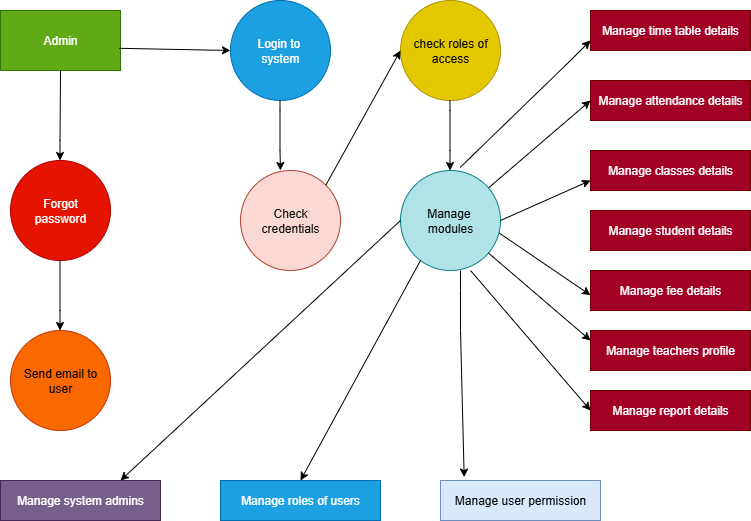

The diagram above was exported from draw.io. Its source (the exported page's mxGraphModel, read from the mxfile embedded in the PNG):
<mxGraphModel dx="1042" dy="562" grid="1" gridSize="10" guides="1" tooltips="1" connect="1" arrows="1" fold="1" page="1" pageScale="1" pageWidth="850" pageHeight="1100" math="0" shadow="0">
  <root>
    <mxCell id="0" />
    <mxCell id="1" parent="0" />
    <mxCell id="fqe8ilnIdOINw5LvS-IC-2" value="Admin" style="rounded=0;whiteSpace=wrap;html=1;fillColor=#60a917;strokeColor=#2D7600;fontColor=#ffffff;" vertex="1" parent="1">
      <mxGeometry x="60" y="60" width="120" height="60" as="geometry" />
    </mxCell>
    <mxCell id="fqe8ilnIdOINw5LvS-IC-3" value="Login to&amp;nbsp;&lt;div&gt;system&lt;/div&gt;" style="ellipse;whiteSpace=wrap;html=1;aspect=fixed;fillColor=#1ba1e2;fontColor=#ffffff;strokeColor=#006EAF;" vertex="1" parent="1">
      <mxGeometry x="290" y="50" width="100" height="100" as="geometry" />
    </mxCell>
    <mxCell id="fqe8ilnIdOINw5LvS-IC-4" value="check roles of&lt;div&gt;access&lt;/div&gt;" style="ellipse;whiteSpace=wrap;html=1;aspect=fixed;fillColor=#e3c800;fontColor=#000000;strokeColor=#B09500;" vertex="1" parent="1">
      <mxGeometry x="460" y="50" width="100" height="100" as="geometry" />
    </mxCell>
    <mxCell id="fqe8ilnIdOINw5LvS-IC-5" value="Check&lt;div&gt;credentials&lt;/div&gt;" style="ellipse;whiteSpace=wrap;html=1;aspect=fixed;fillColor=#fad9d5;strokeColor=#ae4132;gradientDirection=east;fillStyle=solid;" vertex="1" parent="1">
      <mxGeometry x="300" y="220" width="100" height="100" as="geometry" />
    </mxCell>
    <mxCell id="fqe8ilnIdOINw5LvS-IC-6" value="Manage&amp;nbsp;&lt;div&gt;modules&lt;/div&gt;" style="ellipse;whiteSpace=wrap;html=1;aspect=fixed;fillColor=#b0e3e6;strokeColor=#0e8088;" vertex="1" parent="1">
      <mxGeometry x="460" y="220" width="100" height="100" as="geometry" />
    </mxCell>
    <mxCell id="fqe8ilnIdOINw5LvS-IC-7" value="Forgot&lt;div&gt;password&lt;/div&gt;" style="ellipse;whiteSpace=wrap;html=1;aspect=fixed;fillColor=light-dark(#E51400,#FF0080);fontColor=#ffffff;strokeColor=#B20000;" vertex="1" parent="1">
      <mxGeometry x="70" y="210" width="100" height="100" as="geometry" />
    </mxCell>
    <mxCell id="fqe8ilnIdOINw5LvS-IC-8" value="Send email to&lt;div&gt;user&lt;/div&gt;" style="ellipse;whiteSpace=wrap;html=1;aspect=fixed;fillColor=#fa6800;strokeColor=#C73500;fontColor=#000000;" vertex="1" parent="1">
      <mxGeometry x="70" y="380" width="100" height="100" as="geometry" />
    </mxCell>
    <mxCell id="fqe8ilnIdOINw5LvS-IC-9" value="Manage time table details" style="rounded=0;whiteSpace=wrap;html=1;fillColor=#a20025;fontColor=#ffffff;strokeColor=#6F0000;" vertex="1" parent="1">
      <mxGeometry x="650" y="60" width="160" height="40" as="geometry" />
    </mxCell>
    <mxCell id="fqe8ilnIdOINw5LvS-IC-10" value="Manage attendance details" style="rounded=0;whiteSpace=wrap;html=1;fillColor=#a20025;fontColor=#ffffff;strokeColor=#6F0000;" vertex="1" parent="1">
      <mxGeometry x="650" y="130" width="160" height="40" as="geometry" />
    </mxCell>
    <mxCell id="fqe8ilnIdOINw5LvS-IC-11" value="Manage classes details" style="rounded=0;whiteSpace=wrap;html=1;fillColor=#a20025;fontColor=#ffffff;strokeColor=#6F0000;" vertex="1" parent="1">
      <mxGeometry x="650" y="200" width="160" height="40" as="geometry" />
    </mxCell>
    <mxCell id="fqe8ilnIdOINw5LvS-IC-12" value="Manage student details" style="rounded=0;whiteSpace=wrap;html=1;fillColor=#a20025;fontColor=#ffffff;strokeColor=#6F0000;" vertex="1" parent="1">
      <mxGeometry x="650" y="260" width="160" height="40" as="geometry" />
    </mxCell>
    <mxCell id="fqe8ilnIdOINw5LvS-IC-13" value="Manage fee details" style="rounded=0;whiteSpace=wrap;html=1;fillColor=#a20025;fontColor=#ffffff;strokeColor=#6F0000;" vertex="1" parent="1">
      <mxGeometry x="650" y="320" width="160" height="40" as="geometry" />
    </mxCell>
    <mxCell id="fqe8ilnIdOINw5LvS-IC-14" value="Manage teachers profile" style="rounded=0;whiteSpace=wrap;html=1;fillColor=#a20025;fontColor=#ffffff;strokeColor=#6F0000;" vertex="1" parent="1">
      <mxGeometry x="650" y="380" width="160" height="40" as="geometry" />
    </mxCell>
    <mxCell id="fqe8ilnIdOINw5LvS-IC-15" value="Manage report details" style="rounded=0;whiteSpace=wrap;html=1;fillColor=#a20025;fontColor=#ffffff;strokeColor=#6F0000;" vertex="1" parent="1">
      <mxGeometry x="650" y="440" width="160" height="40" as="geometry" />
    </mxCell>
    <mxCell id="fqe8ilnIdOINw5LvS-IC-16" value="Manage system admins" style="rounded=0;whiteSpace=wrap;html=1;fillColor=#76608a;fontColor=#ffffff;strokeColor=#432D57;" vertex="1" parent="1">
      <mxGeometry x="60" y="530" width="160" height="40" as="geometry" />
    </mxCell>
    <mxCell id="fqe8ilnIdOINw5LvS-IC-17" value="Manage roles of users" style="rounded=0;whiteSpace=wrap;html=1;fillColor=#1ba1e2;fontColor=#ffffff;strokeColor=#006EAF;" vertex="1" parent="1">
      <mxGeometry x="280" y="530" width="160" height="40" as="geometry" />
    </mxCell>
    <mxCell id="fqe8ilnIdOINw5LvS-IC-18" value="Manage user permission" style="rounded=0;whiteSpace=wrap;html=1;fillColor=#dae8fc;strokeColor=#6c8ebf;" vertex="1" parent="1">
      <mxGeometry x="500" y="530" width="160" height="40" as="geometry" />
    </mxCell>
    <mxCell id="fqe8ilnIdOINw5LvS-IC-21" value="" style="endArrow=classic;html=1;rounded=0;" edge="1" parent="1">
      <mxGeometry width="50" height="50" relative="1" as="geometry">
        <mxPoint x="120" y="120" as="sourcePoint" />
        <mxPoint x="119.5" y="210" as="targetPoint" />
        <Array as="points">
          <mxPoint x="119.5" y="190" />
        </Array>
      </mxGeometry>
    </mxCell>
    <mxCell id="fqe8ilnIdOINw5LvS-IC-22" value="" style="endArrow=classic;html=1;rounded=0;" edge="1" parent="1">
      <mxGeometry width="50" height="50" relative="1" as="geometry">
        <mxPoint x="119.5" y="310" as="sourcePoint" />
        <mxPoint x="119.5" y="380" as="targetPoint" />
        <Array as="points">
          <mxPoint x="119.5" y="360" />
        </Array>
      </mxGeometry>
    </mxCell>
    <mxCell id="fqe8ilnIdOINw5LvS-IC-23" value="" style="endArrow=classic;html=1;rounded=0;" edge="1" parent="1">
      <mxGeometry width="50" height="50" relative="1" as="geometry">
        <mxPoint x="339.5" y="150" as="sourcePoint" />
        <mxPoint x="340" y="220" as="targetPoint" />
        <Array as="points">
          <mxPoint x="339.5" y="160" />
          <mxPoint x="339.5" y="200" />
        </Array>
      </mxGeometry>
    </mxCell>
    <mxCell id="fqe8ilnIdOINw5LvS-IC-24" value="" style="endArrow=classic;html=1;rounded=0;" edge="1" parent="1">
      <mxGeometry width="50" height="50" relative="1" as="geometry">
        <mxPoint x="509.5" y="150" as="sourcePoint" />
        <mxPoint x="509.5" y="220" as="targetPoint" />
        <Array as="points">
          <mxPoint x="509.5" y="160" />
          <mxPoint x="509.5" y="200" />
        </Array>
      </mxGeometry>
    </mxCell>
    <mxCell id="fqe8ilnIdOINw5LvS-IC-27" value="" style="endArrow=classic;html=1;rounded=0;entryX=0.148;entryY=-0.085;entryDx=0;entryDy=0;entryPerimeter=0;" edge="1" parent="1" target="fqe8ilnIdOINw5LvS-IC-18">
      <mxGeometry width="50" height="50" relative="1" as="geometry">
        <mxPoint x="520" y="320" as="sourcePoint" />
        <mxPoint x="520" y="400" as="targetPoint" />
        <Array as="points">
          <mxPoint x="520" y="340" />
          <mxPoint x="520" y="380" />
        </Array>
      </mxGeometry>
    </mxCell>
    <mxCell id="fqe8ilnIdOINw5LvS-IC-29" value="" style="endArrow=classic;html=1;rounded=0;exitX=0.596;exitY=-0.03;exitDx=0;exitDy=0;exitPerimeter=0;" edge="1" parent="1" source="fqe8ilnIdOINw5LvS-IC-6">
      <mxGeometry width="50" height="50" relative="1" as="geometry">
        <mxPoint x="530" y="210" as="sourcePoint" />
        <mxPoint x="650" y="90" as="targetPoint" />
        <Array as="points">
          <mxPoint x="630" y="110" />
        </Array>
      </mxGeometry>
    </mxCell>
    <mxCell id="fqe8ilnIdOINw5LvS-IC-30" value="" style="endArrow=classic;html=1;rounded=0;entryX=0;entryY=0.5;entryDx=0;entryDy=0;" edge="1" parent="1" source="fqe8ilnIdOINw5LvS-IC-6" target="fqe8ilnIdOINw5LvS-IC-10">
      <mxGeometry width="50" height="50" relative="1" as="geometry">
        <mxPoint x="555" y="245" as="sourcePoint" />
        <mxPoint x="605" y="195" as="targetPoint" />
      </mxGeometry>
    </mxCell>
    <mxCell id="fqe8ilnIdOINw5LvS-IC-31" value="" style="endArrow=classic;html=1;rounded=0;entryX=0;entryY=0.75;entryDx=0;entryDy=0;exitX=1;exitY=0.5;exitDx=0;exitDy=0;" edge="1" parent="1" source="fqe8ilnIdOINw5LvS-IC-6" target="fqe8ilnIdOINw5LvS-IC-11">
      <mxGeometry width="50" height="50" relative="1" as="geometry">
        <mxPoint x="570" y="260" as="sourcePoint" />
        <mxPoint x="610" y="230" as="targetPoint" />
      </mxGeometry>
    </mxCell>
    <mxCell id="fqe8ilnIdOINw5LvS-IC-32" value="" style="endArrow=classic;html=1;rounded=0;entryX=0;entryY=0.5;entryDx=0;entryDy=0;exitX=0.988;exitY=0.626;exitDx=0;exitDy=0;exitPerimeter=0;" edge="1" parent="1" source="fqe8ilnIdOINw5LvS-IC-6">
      <mxGeometry width="50" height="50" relative="1" as="geometry">
        <mxPoint x="545.3553390593274" y="309.9953390593274" as="sourcePoint" />
        <mxPoint x="650" y="344.64" as="targetPoint" />
      </mxGeometry>
    </mxCell>
    <mxCell id="fqe8ilnIdOINw5LvS-IC-33" value="" style="endArrow=classic;html=1;rounded=0;entryX=0;entryY=0.25;entryDx=0;entryDy=0;" edge="1" parent="1" source="fqe8ilnIdOINw5LvS-IC-6" target="fqe8ilnIdOINw5LvS-IC-14">
      <mxGeometry width="50" height="50" relative="1" as="geometry">
        <mxPoint x="400" y="380" as="sourcePoint" />
        <mxPoint x="450" y="330" as="targetPoint" />
      </mxGeometry>
    </mxCell>
    <mxCell id="fqe8ilnIdOINw5LvS-IC-34" value="" style="endArrow=classic;html=1;rounded=0;entryX=0;entryY=0.5;entryDx=0;entryDy=0;exitX=0.7;exitY=1;exitDx=0;exitDy=0;exitPerimeter=0;" edge="1" parent="1" source="fqe8ilnIdOINw5LvS-IC-6" target="fqe8ilnIdOINw5LvS-IC-15">
      <mxGeometry width="50" height="50" relative="1" as="geometry">
        <mxPoint x="400" y="380" as="sourcePoint" />
        <mxPoint x="450" y="330" as="targetPoint" />
      </mxGeometry>
    </mxCell>
    <mxCell id="fqe8ilnIdOINw5LvS-IC-35" value="" style="endArrow=classic;html=1;rounded=0;entryX=0.5;entryY=0;entryDx=0;entryDy=0;" edge="1" parent="1" target="fqe8ilnIdOINw5LvS-IC-17">
      <mxGeometry width="50" height="50" relative="1" as="geometry">
        <mxPoint x="480" y="310" as="sourcePoint" />
        <mxPoint x="450" y="330" as="targetPoint" />
      </mxGeometry>
    </mxCell>
    <mxCell id="fqe8ilnIdOINw5LvS-IC-36" value="" style="endArrow=classic;html=1;rounded=0;entryX=0.75;entryY=0;entryDx=0;entryDy=0;exitX=0;exitY=0.5;exitDx=0;exitDy=0;" edge="1" parent="1" source="fqe8ilnIdOINw5LvS-IC-6" target="fqe8ilnIdOINw5LvS-IC-16">
      <mxGeometry width="50" height="50" relative="1" as="geometry">
        <mxPoint x="450" y="280" as="sourcePoint" />
        <mxPoint x="450" y="330" as="targetPoint" />
      </mxGeometry>
    </mxCell>
    <mxCell id="fqe8ilnIdOINw5LvS-IC-37" value="" style="endArrow=classic;html=1;rounded=0;entryX=0;entryY=0.5;entryDx=0;entryDy=0;exitX=0.99;exitY=0.63;exitDx=0;exitDy=0;exitPerimeter=0;" edge="1" parent="1" source="fqe8ilnIdOINw5LvS-IC-2" target="fqe8ilnIdOINw5LvS-IC-3">
      <mxGeometry width="50" height="50" relative="1" as="geometry">
        <mxPoint x="210" y="150" as="sourcePoint" />
        <mxPoint x="260" y="100" as="targetPoint" />
      </mxGeometry>
    </mxCell>
    <mxCell id="fqe8ilnIdOINw5LvS-IC-40" value="" style="endArrow=classic;html=1;rounded=0;entryX=0;entryY=0.5;entryDx=0;entryDy=0;exitX=1;exitY=0;exitDx=0;exitDy=0;" edge="1" parent="1" source="fqe8ilnIdOINw5LvS-IC-5" target="fqe8ilnIdOINw5LvS-IC-4">
      <mxGeometry width="50" height="50" relative="1" as="geometry">
        <mxPoint x="400" y="280" as="sourcePoint" />
        <mxPoint x="450" y="230" as="targetPoint" />
      </mxGeometry>
    </mxCell>
  </root>
</mxGraphModel>